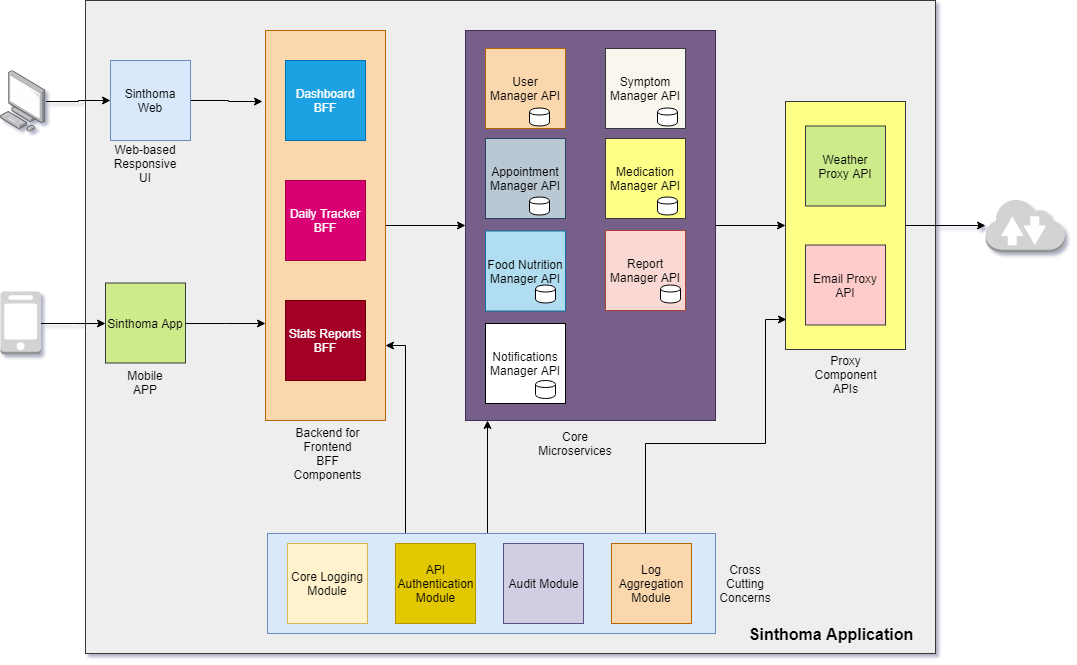

The diagram above was exported from draw.io. Its source (the exported page's mxGraphModel, read from the mxfile embedded in the PNG):
<mxGraphModel dx="1022" dy="467" grid="1" gridSize="10" guides="1" tooltips="1" connect="1" arrows="1" fold="1" page="1" pageScale="1" pageWidth="1169" pageHeight="827" math="0" shadow="0">
  <root>
    <mxCell id="0" />
    <mxCell id="1" parent="0" />
    <mxCell id="2" value="" style="rounded=0;whiteSpace=wrap;html=1;fillColor=#eeeeee;strokeColor=#36393d;" vertex="1" parent="1">
      <mxGeometry x="120" y="27" width="850" height="653" as="geometry" />
    </mxCell>
    <mxCell id="3" value="" style="edgeStyle=orthogonalEdgeStyle;rounded=0;orthogonalLoop=1;jettySize=auto;html=1;" edge="1" source="4" target="41" parent="1">
      <mxGeometry relative="1" as="geometry">
        <mxPoint x="990" y="252" as="targetPoint" />
      </mxGeometry>
    </mxCell>
    <mxCell id="4" value="" style="rounded=0;whiteSpace=wrap;html=1;fillColor=#ffff88;strokeColor=#36393d;" vertex="1" parent="1">
      <mxGeometry x="820" y="128" width="120" height="248" as="geometry" />
    </mxCell>
    <mxCell id="5" style="edgeStyle=orthogonalEdgeStyle;rounded=0;orthogonalLoop=1;jettySize=auto;html=1;entryX=0;entryY=0.5;entryDx=0;entryDy=0;" edge="1" source="6" target="4" parent="1">
      <mxGeometry relative="1" as="geometry" />
    </mxCell>
    <mxCell id="6" value="" style="rounded=0;whiteSpace=wrap;html=1;fillColor=#76608a;strokeColor=#432D57;fontColor=#ffffff;" vertex="1" parent="1">
      <mxGeometry x="500" y="57" width="250" height="390" as="geometry" />
    </mxCell>
    <mxCell id="7" style="edgeStyle=orthogonalEdgeStyle;rounded=0;orthogonalLoop=1;jettySize=auto;html=1;entryX=0;entryY=0.5;entryDx=0;entryDy=0;" edge="1" source="8" target="6" parent="1">
      <mxGeometry relative="1" as="geometry" />
    </mxCell>
    <mxCell id="8" value="" style="rounded=0;whiteSpace=wrap;html=1;fillColor=#fad7ac;strokeColor=#b46504;" vertex="1" parent="1">
      <mxGeometry x="300" y="57" width="120" height="390" as="geometry" />
    </mxCell>
    <mxCell id="9" value="" style="edgeStyle=orthogonalEdgeStyle;rounded=0;orthogonalLoop=1;jettySize=auto;html=1;entryX=0;entryY=0.5;entryDx=0;entryDy=0;" edge="1" source="10" target="12" parent="1">
      <mxGeometry relative="1" as="geometry">
        <mxPoint x="155.5999999999999" y="246.89999999999998" as="targetPoint" />
      </mxGeometry>
    </mxCell>
    <mxCell id="10" value="" style="points=[];aspect=fixed;html=1;align=center;shadow=0;dashed=0;image;image=img/lib/allied_telesis/computer_and_terminals/Personal_Computer.svg;" vertex="1" parent="1">
      <mxGeometry x="35" y="97" width="45.6" height="61.800000000000004" as="geometry" />
    </mxCell>
    <mxCell id="11" style="edgeStyle=orthogonalEdgeStyle;rounded=0;orthogonalLoop=1;jettySize=auto;html=1;entryX=-0.022;entryY=0.181;entryDx=0;entryDy=0;entryPerimeter=0;" edge="1" source="12" target="8" parent="1">
      <mxGeometry relative="1" as="geometry" />
    </mxCell>
    <mxCell id="12" value="Sinthoma Web" style="whiteSpace=wrap;html=1;aspect=fixed;fillColor=#dae8fc;strokeColor=#6c8ebf;" vertex="1" parent="1">
      <mxGeometry x="145" y="87" width="80" height="80" as="geometry" />
    </mxCell>
    <mxCell id="13" value="Dashboard BFF" style="whiteSpace=wrap;html=1;aspect=fixed;fillColor=#1ba1e2;strokeColor=#006EAF;fontColor=#ffffff;" vertex="1" parent="1">
      <mxGeometry x="320" y="87" width="80" height="80" as="geometry" />
    </mxCell>
    <mxCell id="14" value="Daily Tracker BFF" style="rounded=0;whiteSpace=wrap;html=1;fillColor=#d80073;strokeColor=#A50040;fontColor=#ffffff;" vertex="1" parent="1">
      <mxGeometry x="320" y="207" width="80" height="80" as="geometry" />
    </mxCell>
    <mxCell id="15" value="Stats Reports BFF" style="rounded=0;whiteSpace=wrap;html=1;fillColor=#a20025;strokeColor=#6F0000;fontColor=#ffffff;" vertex="1" parent="1">
      <mxGeometry x="320" y="327" width="80" height="80" as="geometry" />
    </mxCell>
    <mxCell id="16" value="User Manager API" style="whiteSpace=wrap;html=1;aspect=fixed;fillColor=#fad7ac;strokeColor=#b46504;" vertex="1" parent="1">
      <mxGeometry x="520" y="75" width="80" height="80" as="geometry" />
    </mxCell>
    <mxCell id="17" value="Symptom Manager API" style="whiteSpace=wrap;html=1;aspect=fixed;fillColor=#f9f7ed;strokeColor=#36393d;" vertex="1" parent="1">
      <mxGeometry x="640" y="75" width="80" height="80" as="geometry" />
    </mxCell>
    <mxCell id="18" value="Appointment Manager API" style="whiteSpace=wrap;html=1;aspect=fixed;fillColor=#bac8d3;strokeColor=#23445d;" vertex="1" parent="1">
      <mxGeometry x="520" y="165" width="80" height="80" as="geometry" />
    </mxCell>
    <mxCell id="19" value="Medication Manager API" style="whiteSpace=wrap;html=1;aspect=fixed;fillColor=#ffff88;strokeColor=#36393d;" vertex="1" parent="1">
      <mxGeometry x="640" y="165" width="80" height="80" as="geometry" />
    </mxCell>
    <mxCell id="20" value="Food Nutrition Manager API" style="whiteSpace=wrap;html=1;aspect=fixed;fillColor=#b1ddf0;strokeColor=#10739e;" vertex="1" parent="1">
      <mxGeometry x="520" y="257.5" width="80" height="80" as="geometry" />
    </mxCell>
    <mxCell id="21" value="Report Manager API" style="whiteSpace=wrap;html=1;aspect=fixed;fillColor=#fad9d5;strokeColor=#ae4132;" vertex="1" parent="1">
      <mxGeometry x="640" y="257" width="80" height="80" as="geometry" />
    </mxCell>
    <mxCell id="22" value="Weather Proxy API" style="whiteSpace=wrap;html=1;aspect=fixed;fillColor=#cdeb8b;strokeColor=#36393d;" vertex="1" parent="1">
      <mxGeometry x="840" y="152.5" width="80" height="80" as="geometry" />
    </mxCell>
    <mxCell id="23" style="edgeStyle=orthogonalEdgeStyle;rounded=0;orthogonalLoop=1;jettySize=auto;html=1;entryX=0;entryY=0.5;entryDx=0;entryDy=0;" edge="1" source="24" target="26" parent="1">
      <mxGeometry relative="1" as="geometry" />
    </mxCell>
    <mxCell id="24" value="" style="outlineConnect=0;dashed=0;verticalLabelPosition=bottom;verticalAlign=top;align=center;html=1;shape=mxgraph.aws3.mobile_client;fillColor=#D2D3D3;gradientColor=none;" vertex="1" parent="1">
      <mxGeometry x="35" y="318" width="40.5" height="63" as="geometry" />
    </mxCell>
    <mxCell id="25" style="edgeStyle=orthogonalEdgeStyle;rounded=0;orthogonalLoop=1;jettySize=auto;html=1;entryX=0;entryY=0.75;entryDx=0;entryDy=0;" edge="1" source="26" target="8" parent="1">
      <mxGeometry relative="1" as="geometry" />
    </mxCell>
    <mxCell id="26" value="Sinthoma App" style="whiteSpace=wrap;html=1;aspect=fixed;fillColor=#cdeb8b;strokeColor=#36393d;" vertex="1" parent="1">
      <mxGeometry x="140" y="309.5" width="80" height="80" as="geometry" />
    </mxCell>
    <mxCell id="27" value="Notifications Manager API" style="whiteSpace=wrap;html=1;aspect=fixed;" vertex="1" parent="1">
      <mxGeometry x="520" y="350" width="80" height="80" as="geometry" />
    </mxCell>
    <mxCell id="28" value="Email Proxy API" style="whiteSpace=wrap;html=1;aspect=fixed;fillColor=#ffcccc;strokeColor=#36393d;" vertex="1" parent="1">
      <mxGeometry x="840" y="271.5" width="80" height="80" as="geometry" />
    </mxCell>
    <mxCell id="29" value="Backend for Frontend BFF Components" style="text;html=1;strokeColor=none;fillColor=none;align=center;verticalAlign=middle;whiteSpace=wrap;rounded=0;" vertex="1" parent="1">
      <mxGeometry x="332" y="470" width="60" height="20" as="geometry" />
    </mxCell>
    <mxCell id="30" value="Core Microservices" style="text;html=1;strokeColor=none;fillColor=none;align=center;verticalAlign=middle;whiteSpace=wrap;rounded=0;" vertex="1" parent="1">
      <mxGeometry x="590" y="460" width="40" height="20" as="geometry" />
    </mxCell>
    <mxCell id="31" value="Proxy Component&lt;br&gt;APIs" style="text;html=1;strokeColor=none;fillColor=none;align=center;verticalAlign=middle;whiteSpace=wrap;rounded=0;" vertex="1" parent="1">
      <mxGeometry x="860" y="391" width="40" height="20" as="geometry" />
    </mxCell>
    <mxCell id="32" value="Mobile APP" style="text;html=1;strokeColor=none;fillColor=none;align=center;verticalAlign=middle;whiteSpace=wrap;rounded=0;" vertex="1" parent="1">
      <mxGeometry x="160" y="401" width="40" height="16" as="geometry" />
    </mxCell>
    <mxCell id="33" value="Web-based Responsive UI" style="text;html=1;strokeColor=none;fillColor=none;align=center;verticalAlign=middle;whiteSpace=wrap;rounded=0;" vertex="1" parent="1">
      <mxGeometry x="160" y="180" width="40" height="20" as="geometry" />
    </mxCell>
    <mxCell id="34" value="" style="shape=cylinder;whiteSpace=wrap;html=1;boundedLbl=1;backgroundOutline=1;" vertex="1" parent="1">
      <mxGeometry x="570" y="407" width="20" height="18" as="geometry" />
    </mxCell>
    <mxCell id="35" value="" style="shape=cylinder;whiteSpace=wrap;html=1;boundedLbl=1;backgroundOutline=1;" vertex="1" parent="1">
      <mxGeometry x="570" y="311.5" width="20" height="18" as="geometry" />
    </mxCell>
    <mxCell id="36" value="" style="shape=cylinder;whiteSpace=wrap;html=1;boundedLbl=1;backgroundOutline=1;" vertex="1" parent="1">
      <mxGeometry x="564" y="223.5" width="20" height="18" as="geometry" />
    </mxCell>
    <mxCell id="37" value="" style="shape=cylinder;whiteSpace=wrap;html=1;boundedLbl=1;backgroundOutline=1;" vertex="1" parent="1">
      <mxGeometry x="564" y="134.5" width="20" height="18" as="geometry" />
    </mxCell>
    <mxCell id="38" value="" style="shape=cylinder;whiteSpace=wrap;html=1;boundedLbl=1;backgroundOutline=1;" vertex="1" parent="1">
      <mxGeometry x="692" y="134.5" width="20" height="18" as="geometry" />
    </mxCell>
    <mxCell id="39" value="" style="shape=cylinder;whiteSpace=wrap;html=1;boundedLbl=1;backgroundOutline=1;" vertex="1" parent="1">
      <mxGeometry x="692" y="223.5" width="20" height="18" as="geometry" />
    </mxCell>
    <mxCell id="40" value="" style="shape=cylinder;whiteSpace=wrap;html=1;boundedLbl=1;backgroundOutline=1;" vertex="1" parent="1">
      <mxGeometry x="695" y="311.5" width="20" height="18" as="geometry" />
    </mxCell>
    <mxCell id="41" value="" style="outlineConnect=0;dashed=0;verticalLabelPosition=bottom;verticalAlign=top;align=center;html=1;shape=mxgraph.aws3.internet_2;fillColor=#D2D3D3;gradientColor=none;" vertex="1" parent="1">
      <mxGeometry x="1020" y="225" width="79.5" height="54" as="geometry" />
    </mxCell>
    <mxCell id="42" value="Sinthoma Application" style="text;html=1;strokeColor=none;fillColor=none;align=center;verticalAlign=middle;whiteSpace=wrap;rounded=0;fontStyle=1;fontSize=16;" vertex="1" parent="1">
      <mxGeometry x="770" y="650" width="190" height="20" as="geometry" />
    </mxCell>
    <mxCell id="43" style="edgeStyle=orthogonalEdgeStyle;rounded=0;orthogonalLoop=1;jettySize=auto;html=1;exitX=0.25;exitY=0;exitDx=0;exitDy=0;entryX=1;entryY=0.808;entryDx=0;entryDy=0;entryPerimeter=0;" edge="1" source="46" target="8" parent="1">
      <mxGeometry relative="1" as="geometry">
        <Array as="points">
          <mxPoint x="440" y="560" />
          <mxPoint x="440" y="372" />
        </Array>
      </mxGeometry>
    </mxCell>
    <mxCell id="44" style="edgeStyle=orthogonalEdgeStyle;rounded=0;orthogonalLoop=1;jettySize=auto;html=1;exitX=0.5;exitY=0;exitDx=0;exitDy=0;entryX=0.088;entryY=1.001;entryDx=0;entryDy=0;entryPerimeter=0;" edge="1" source="46" target="6" parent="1">
      <mxGeometry relative="1" as="geometry">
        <Array as="points">
          <mxPoint x="522" y="560" />
        </Array>
      </mxGeometry>
    </mxCell>
    <mxCell id="45" style="edgeStyle=orthogonalEdgeStyle;rounded=0;orthogonalLoop=1;jettySize=auto;html=1;exitX=0.75;exitY=0;exitDx=0;exitDy=0;entryX=0.011;entryY=0.879;entryDx=0;entryDy=0;entryPerimeter=0;" edge="1" source="46" target="4" parent="1">
      <mxGeometry relative="1" as="geometry">
        <Array as="points">
          <mxPoint x="680" y="560" />
          <mxPoint x="680" y="470" />
          <mxPoint x="800" y="470" />
          <mxPoint x="800" y="346" />
        </Array>
      </mxGeometry>
    </mxCell>
    <mxCell id="46" value="" style="rounded=0;whiteSpace=wrap;html=1;fillColor=#dae8fc;strokeColor=#6c8ebf;" vertex="1" parent="1">
      <mxGeometry x="302" y="560" width="448" height="100" as="geometry" />
    </mxCell>
    <mxCell id="47" value="Core Logging Module" style="whiteSpace=wrap;html=1;aspect=fixed;fillColor=#fff2cc;strokeColor=#d6b656;" vertex="1" parent="1">
      <mxGeometry x="322" y="570" width="80" height="80" as="geometry" />
    </mxCell>
    <mxCell id="48" value="&lt;font color=&quot;#000000&quot;&gt;API Authentication Module&lt;/font&gt;" style="whiteSpace=wrap;html=1;aspect=fixed;fillColor=#e3c800;strokeColor=#B09500;fontColor=#ffffff;" vertex="1" parent="1">
      <mxGeometry x="430" y="570" width="80" height="80" as="geometry" />
    </mxCell>
    <mxCell id="49" value="Audit Module" style="whiteSpace=wrap;html=1;aspect=fixed;fillColor=#d0cee2;strokeColor=#56517e;" vertex="1" parent="1">
      <mxGeometry x="538" y="570" width="80" height="80" as="geometry" />
    </mxCell>
    <mxCell id="50" value="Log Aggregation Module" style="whiteSpace=wrap;html=1;aspect=fixed;fillColor=#fad7ac;strokeColor=#b46504;" vertex="1" parent="1">
      <mxGeometry x="646" y="570" width="80" height="80" as="geometry" />
    </mxCell>
    <mxCell id="51" value="Cross Cutting Concerns" style="text;html=1;strokeColor=none;fillColor=none;align=center;verticalAlign=middle;whiteSpace=wrap;rounded=0;" vertex="1" parent="1">
      <mxGeometry x="760" y="600" width="40" height="20" as="geometry" />
    </mxCell>
  </root>
</mxGraphModel>